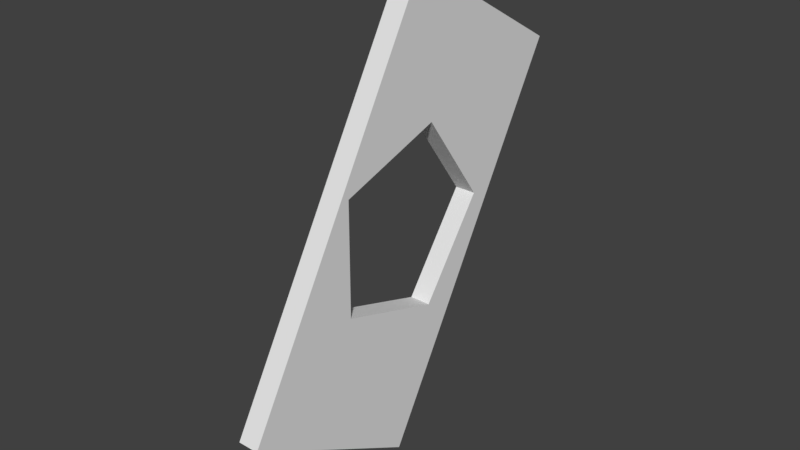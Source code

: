 # Source: PentagonWallFrame_30_.blend  (saved by Blender 2.79.0; exported with 4.5.12 LTS)
import bpy
from mathutils import Matrix  # noqa: F401  (used for matrix-valued properties, if any)

bpy.ops.wm.read_factory_settings(use_empty=True)
scene = bpy.context.scene
scene.name = 'Scene'

# ---- collections
col_collection_1 = bpy.data.collections.new('Collection 1'); scene.collection.children.link(col_collection_1)

# ---- world
world_world = bpy.data.worlds.new('World'); scene.world = world_world
world_world.color = (0.05088, 0.05088, 0.05088)
world_world.use_sun_shadow = False
world_world.sun_shadow_jitter_overblur = 0.0
world_world.cycles.sampling_method = 'MANUAL'

# ---- meshes
me_cube_001 = bpy.data.meshes.new('Cube.001')
me_cube_001.from_pydata([(-0.1, -0.134, -2.232), (-0.1, -1.866, -1.232), (-0.1, 0.134, 2.232), (0.1, -0.134, -2.232), (0.1, 1.866, 1.232), (0.1, 0.2821, -0.8787), (-0.1, -0.7447, 0.545), (0.1, 0.2882, 0.8767), (0.1, -1.866, -1.232), (0.1, 0.134, 2.232), (0.1, 0.9229, -0.003221), (0.1, -0.7447, 0.545), (0.1, -0.7485, -0.5398), (-0.1, 1.866, 1.232), (-0.1, 0.2821, -0.8787), (-0.1, 0.2882, 0.8767), (-0.1, 0.9229, -0.003221), (-0.1, -0.7485, -0.5398)], [], [(10, 7, 15, 16), (13, 2, 9, 4), (0, 3, 8, 1), (8, 9, 2, 1), (5, 10, 16, 14), (6, 15, 7, 11), (12, 5, 14, 17), (17, 6, 11, 12), (3, 5, 12, 8), (10, 5, 3, 4), (12, 11, 8), (9, 8, 11), (11, 7, 9), (0, 13, 4, 3), (7, 10, 4, 9), (0, 1, 17, 14), (16, 13, 0, 14), (17, 1, 6), (2, 6, 1), (6, 2, 15), (15, 2, 13, 16)])
me_cube_001.use_remesh_preserve_volume = False
me_cube_001.use_remesh_preserve_attributes = False
me_cube_001.use_mirror_vertex_groups = False
me_cube_001.update()

# ---- objects
ob_cube = bpy.data.objects.new('Cube', me_cube_001)

# ---- transforms, parenting, visibility, modifiers, constraints
ob_cube.location = (0.0, 0.0, 0.0)
ob_cube.lineart.crease_threshold = 0.0

# ---- collection membership
col_collection_1.objects.link(ob_cube)

# ---- scene / render settings (as saved in the file)
scene.frame_start = 1; scene.frame_end = 250; scene.frame_set(1)
scene.render.engine = 'BLENDER_EEVEE_NEXT'
scene.render.resolution_percentage = 50
scene.render.dither_intensity = 0.0
scene.cycles.use_denoising = False
scene.cycles.samples = 128
scene.cycles.sampling_pattern = 'TABULATED_SOBOL'
scene.cycles.light_sampling_threshold = 0.0
scene.cycles.use_adaptive_sampling = False
scene.cycles.use_light_tree = False
scene.cycles.blur_glossy = 0.0
scene.cycles.sample_clamp_indirect = 0.0
scene.view_settings.view_transform = 'Standard'
bpy.context.view_layer.update()

# ---- added for rendering (the .blend has no active camera and no usable light): camera, sun
cam_auto = bpy.data.cameras.new('AutoCamera')
cam_auto.lens = 50.0
cam_auto.sensor_width = 36.0
cam_auto.clip_end = 1000.0
ob_auto_camera = bpy.data.objects.new('AutoCamera', cam_auto)
scene.collection.objects.link(ob_auto_camera)
ob_auto_camera.location = (5.38671, -6.46406, 4.30937)
ob_auto_camera.rotation_euler = (1.09748, -7.21219e-08, 0.694738)
scene.camera = ob_auto_camera
light_auto_sun = bpy.data.lights.new('AutoSun', 'SUN')
light_auto_sun.energy = 3.0
light_auto_sun.angle = 0.0523599
ob_auto_sun = bpy.data.objects.new('AutoSun', light_auto_sun)
scene.collection.objects.link(ob_auto_sun)
ob_auto_sun.rotation_euler = (0.872665, 0.174533, 0.523599)
bpy.context.view_layer.update()
